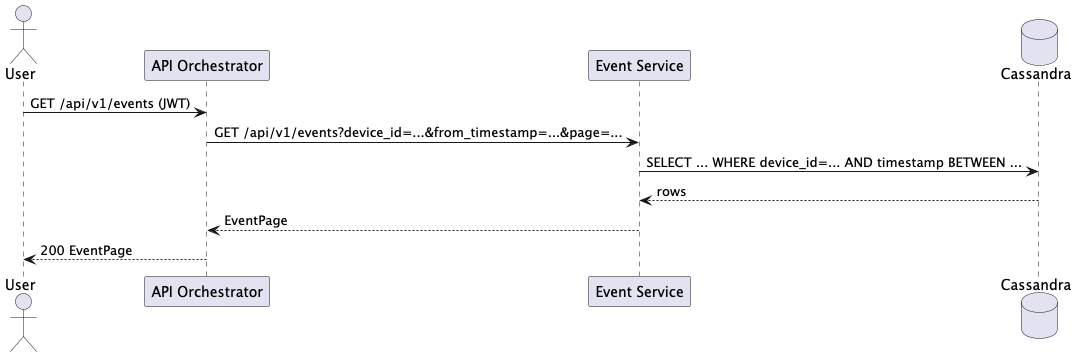

The diagram above was rendered by PlantUML. Its source (embedded in the PNG):
@startuml

actor User
participant "API Orchestrator" as AO
participant "Event Service" as ES
database "Cassandra" as CS

User -> AO : GET /api/v1/events (JWT)
AO -> ES : GET /api/v1/events?device_id=...&from_timestamp=...&page=...
ES -> CS : SELECT ... WHERE device_id=... AND timestamp BETWEEN ...
CS --> ES : rows
ES --> AO : EventPage
AO --> User : 200 EventPage

@enduml